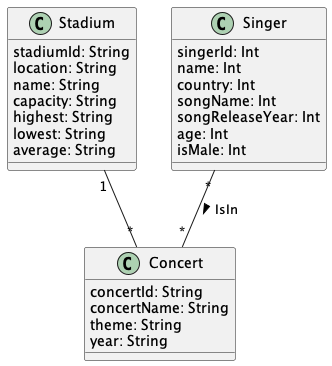

The diagram above was rendered by PlantUML. Its source (embedded in the PNG):
@startuml "ConcertSinger"


class Stadium{
  stadiumId: String
  location: String
  name: String
  capacity: String
  highest: String
  lowest: String
  average: String
}

class Singer{
  singerId: Int
  name: Int
  country: Int
  songName: Int
  songReleaseYear: Int
  age: Int
  isMale: Int
}

class Concert{
  concertId: String
  concertName: String
  theme: String
  year: String
}


Stadium "1" -- "*" Concert

Singer "*" -- "*" Concert: IsIn >


@enduml